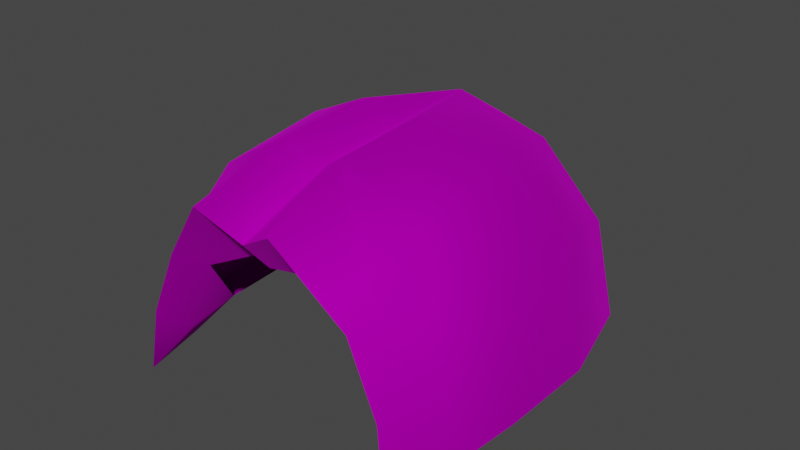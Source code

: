 # Source: Wig_Kate_Hair_PartingCentre.blend  (saved by Blender 4.1.24; exported with 4.5.12 LTS)
import bpy
from mathutils import Matrix  # noqa: F401  (used for matrix-valued properties, if any)

bpy.ops.wm.read_factory_settings(use_empty=True)
scene = bpy.context.scene
scene.name = 'Scene'

# ---- collections
col_collection = bpy.data.collections.new('Collection'); scene.collection.children.link(col_collection)

# ---- images (referenced by path relative to the original .blend; pixels are not part of the script)
import os
ASSET_DIR = os.environ.get("B2B_ASSET_DIR", "")  # directory of the original .blend (textures are referenced by path, not embedded)
HERE = os.path.dirname(os.path.abspath(__file__))  # packed textures are extracted next to this script under _unpacked/

def load_image(name, relpath, width, height, colorspace="sRGB"):
    """Load a texture the original file referenced (path relative to the .blend, or extracted next to this script)."""
    p = next((c for c in (os.path.join(HERE, relpath), os.path.join(ASSET_DIR, relpath)) if relpath and os.path.exists(c)), "")
    if p:
        img = bpy.data.images.load(p, check_existing=True)
        img.name = name
    else:  # same state as the original file: an image datablock whose file is absent (Cycles renders it pink)
        img = bpy.data.images.new(name, width, height)
        img.source = "FILE"
        img.filepath = "//" + (relpath or name)
    img.colorspace_settings.name = colorspace
    return img
img_f_haircurly_long_png = load_image('F_HairCurly_Long.png', 'F_HairCurly_Long.png', 1024, 1024, 'sRGB')

# ---- materials (node trees are filled in below, after node groups)
mat_10___default_001 = bpy.data.materials.new('10 - Default.001')
mat_10___default_001.use_transparent_shadow = False
mat_10___default_001.diffuse_color = (0.5882, 0.5882, 0.5882, 1.0)
mat_10___default_001.roughness = 0.8586
mat_10___default_001.specular_intensity = 0.0
mat_10___default_001.metallic = 1.0

# ---- material node trees
mat_10___default_001.use_nodes = True; mat_10___default_001.node_tree.nodes.clear()
_N = mat_10___default_001.node_tree.nodes; _L = mat_10___default_001.node_tree.links
n0 = _N.new('ShaderNodeBsdfPrincipled'); n0.name = 'Principled BSDF'; n0.location = (10, 300)
n0.distribution = 'GGX'
n0.subsurface_method = 'BURLEY'
n0.inputs[1].default_value = 1.0
n0.inputs[2].default_value = 0.8586
n0.inputs[3].default_value = 1.45
n0.inputs[13].default_value = 0.0
n0.inputs[27].default_value = (0.0, 0.0, 0.0, 1.0)
n1 = _N.new('ShaderNodeOutputMaterial'); n1.name = 'Material Output'; n1.location = (300, 300)
n2 = _N.new('ShaderNodeNormalMap'); n2.name = 'Normal Map'; n2.location = (-300, -300)
n2.label = 'Normal/Map'
n3 = _N.new('ShaderNodeTexImage'); n3.name = 'Image Texture'; n3.location = (-300, 600)
n3.image = img_f_haircurly_long_png
_L.new(n0.outputs[0], n1.inputs[0])
_L.new(n2.outputs[0], n0.inputs[5])
_L.new(n3.outputs[0], n0.inputs[0])
n1.is_active_output = True

# ---- world
world_world = bpy.data.worlds.new('World'); scene.world = world_world
world_world.use_nodes = True; world_world.node_tree.nodes.clear()
_N = world_world.node_tree.nodes; _L = world_world.node_tree.links
n0 = _N.new('ShaderNodeOutputWorld'); n0.name = 'World Output'; n0.location = (300, 300)
n1 = _N.new('ShaderNodeBackground'); n1.name = 'Background'; n1.location = (10, 300)
n1.inputs[0].default_value = (0.05088, 0.05088, 0.05088, 1.0)
_L.new(n1.outputs[0], n0.inputs[0])
n0.is_active_output = True
world_world.color = (0.05088, 0.05088, 0.05088)
world_world.use_sun_shadow = False
world_world.sun_shadow_jitter_overblur = 0.0

# ---- meshes
me_mesh_002 = bpy.data.meshes.new('Mesh.002')
me_mesh_002.from_pydata([(-3.807e-07, -1.911, 2.04), (-0.4109, -0.9265, 2.753), (-0.5194, -2.057, 2.351), (-2.064e-07, -0.7561, 2.477), (-0.4109, 0.3359, 2.818), (-4.361e-08, 0.3217, 2.571), (1.492e-07, 1.598, 2.662), (-1.335, -1.481, 1.641), (-1.433, -0.7722, 2.127), (-1.337, 0.5297, 2.369), (-0.8706, 2.076, 2.132), (-1.989, -1.223, 0.9441), (-2.159, -0.5377, 1.316), (-1.983, 0.7883, 1.669), (-1.613, 2.207, 1.233), (-2.147, -1.114, 0.02647), (-2.27, -0.4193, 0.1148), (-2.306, 0.7992, 0.155), (-1.91, 2.158, 0.07707), (-0.862, 2.728, 1.166), (2.74e-07, 2.425, 2.14), (-1.119, 2.691, 0.04627), (3.651e-07, 3.028, 0.02639), (3.528e-07, 2.947, 1.12), (-1.747, -1.873, -0.1777), (-1.707, -1.287, 0.1161), (-1.638, -1.823, 0.6113), (-3.298e-07, -1.573, 1.642), (-0.3303, -1.441, 1.622), (-1.258, -1.813, 1.467), (-1.106, -1.431, 1.22), (-1.766, -1.175, -0.01032), (-1.94, -0.4249, 0.0529), (-1.941, 0.791, 0.1241), (-1.689, 1.971, 0.04562), (-0.982, 2.411, 0.01996), (3.162e-07, 2.705, 0.002763), (-3.807e-07, -1.911, 2.04), (0.4109, -0.9265, 2.753), (-2.064e-07, -0.7561, 2.477), (0.5194, -2.057, 2.351), (0.4109, 0.3359, 2.818), (-4.361e-08, 0.3217, 2.571), (1.335, -1.481, 1.641), (1.433, -0.7722, 2.127), (1.337, 0.5297, 2.369), (0.8706, 2.076, 2.132), (1.989, -1.223, 0.9441), (2.159, -0.5377, 1.316), (1.983, 0.7883, 1.669), (1.613, 2.207, 1.233), (2.147, -1.114, 0.02647), (2.27, -0.4193, 0.1148), (2.306, 0.7992, 0.155), (1.91, 2.158, 0.07707), (0.862, 2.728, 1.166), (1.119, 2.691, 0.04627), (1.747, -1.873, -0.1777), (1.638, -1.823, 0.6113), (1.707, -1.287, 0.1161), (-3.298e-07, -1.573, 1.642), (0.3303, -1.441, 1.622), (1.258, -1.813, 1.467), (1.106, -1.431, 1.22), (1.766, -1.175, -0.01032), (1.94, -0.4249, 0.0529), (1.941, 0.791, 0.1241), (1.689, 1.971, 0.04562), (0.982, 2.411, 0.01996)], [], [(0, 1, 2), (1, 0, 3), (3, 4, 1), (4, 3, 5), (5, 6, 4), (7, 1, 8), (1, 7, 2), (8, 4, 9), (4, 8, 1), (9, 6, 10), (6, 9, 4), (11, 8, 12), (8, 11, 7), (12, 9, 13), (9, 12, 8), (13, 10, 14), (10, 13, 9), (15, 12, 16), (12, 15, 11), (16, 13, 17), (13, 16, 12), (17, 14, 18), (14, 17, 13), (19, 10, 20), (10, 19, 14), (21, 14, 19), (14, 21, 18), (22, 19, 23), (19, 22, 21), (19, 20, 23), (10, 6, 20), (24, 25, 26), (2, 27, 0), (27, 2, 28), (29, 28, 2), (28, 29, 30), (26, 30, 29), (30, 26, 25), (24, 31, 25), (31, 24, 15), (26, 15, 24), (15, 26, 11), (29, 11, 26), (11, 29, 7), (7, 29, 2), (30, 25, 32), (32, 25, 31), (15, 32, 31), (32, 15, 16), (16, 33, 32), (33, 16, 17), (17, 34, 33), (34, 17, 18), (18, 35, 34), (35, 18, 21), (35, 22, 36), (22, 35, 21), (37, 38, 39), (38, 37, 40), (39, 41, 42), (41, 39, 38), (42, 41, 6), (43, 38, 40), (38, 43, 44), (44, 41, 38), (41, 44, 45), (45, 6, 41), (6, 45, 46), (47, 44, 43), (44, 47, 48), (48, 45, 44), (45, 48, 49), (49, 46, 45), (46, 49, 50), (51, 48, 47), (48, 51, 52), (52, 49, 48), (49, 52, 53), (53, 50, 49), (50, 53, 54), (55, 46, 50), (46, 55, 20), (56, 50, 54), (50, 56, 55), (22, 55, 56), (55, 22, 23), (55, 23, 20), (46, 20, 6), (57, 58, 59), (40, 60, 61), (60, 40, 37), (62, 61, 63), (61, 62, 40), (58, 63, 59), (63, 58, 62), (57, 64, 51), (64, 57, 59), (58, 51, 47), (51, 58, 57), (62, 47, 43), (47, 62, 58), (43, 40, 62), (63, 65, 59), (65, 64, 59), (51, 65, 52), (65, 51, 64), (52, 66, 53), (66, 52, 65), (53, 67, 54), (67, 53, 66), (54, 68, 56), (68, 54, 67), (68, 22, 56), (22, 68, 36)])
me_mesh_002.polygons.foreach_set('use_smooth', [True] * 114)
_k = set([(0, 2), (2, 29), (15, 16), (15, 24), (16, 17), (16, 32), (17, 18), (18, 21), (21, 22), (22, 56), (24, 26), (26, 29), (31, 32), (37, 38), (37, 40), (40, 62), (51, 52), (51, 57), (52, 53), (53, 54), (54, 56), (57, 58), (58, 62), (59, 65), (64, 65)])
me_mesh_002.attributes.new('sharp_edge', 'BOOLEAN', 'EDGE').data.foreach_set('value', [ (min(e.vertices), max(e.vertices)) in _k for e in me_mesh_002.edges])
_uv = me_mesh_002.uv_layers.new(name='uvs_0')
_uv.uv.foreach_set('vector', [0.05084, 0.05954, 0.129, 0.079, 0.05695, 0.101, 0.129, 0.079, 0.05084, 0.05954, 0.1294, 0.04411, 0.1294, 0.04411, 0.202, 0.07267, 0.129, 0.079, 0.202, 0.07267, 0.1294, 0.04411, 0.1991, 0.04024, 0.1991, 0.04024, 0.3834, 0.06281, 0.202, 0.07267, 0.08834, 0.1708, 0.129, 0.079, 0.1396, 0.1497, 0.129, 0.079, 0.08834, 0.1708, 0.05695, 0.101, 0.1396, 0.1497, 0.202, 0.07267, 0.2145, 0.1343, 0.202, 0.07267, 0.1396, 0.1497, 0.129, 0.079, 0.2145, 0.1343, 0.3834, 0.06281, 0.3364, 0.1295, 0.3834, 0.06281, 0.2145, 0.1343, 0.202, 0.07267, 0.1076, 0.2323, 0.1396, 0.1497, 0.1539, 0.216, 0.1396, 0.1497, 0.1076, 0.2323, 0.08834, 0.1708, 0.1539, 0.216, 0.2145, 0.1343, 0.229, 0.1921, 0.2145, 0.1343, 0.1539, 0.216, 0.1396, 0.1497, 0.229, 0.1921, 0.3364, 0.1295, 0.3011, 0.2054, 0.3364, 0.1295, 0.229, 0.1921, 0.2145, 0.1343, 0.1087, 0.3008, 0.1539, 0.216, 0.1553, 0.3002, 0.1539, 0.216, 0.1087, 0.3008, 0.1076, 0.2323, 0.1553, 0.3002, 0.229, 0.1921, 0.2268, 0.2981, 0.229, 0.1921, 0.1553, 0.3002, 0.1539, 0.216, 0.2268, 0.2981, 0.3011, 0.2054, 0.2949, 0.2955, 0.3011, 0.2054, 0.2268, 0.2981, 0.229, 0.1921, 0.349, 0.2138, 0.3364, 0.1295, 0.3798, 0.1443, 0.3364, 0.1295, 0.349, 0.2138, 0.3011, 0.2054, 0.34, 0.2968, 0.3011, 0.2054, 0.349, 0.2138, 0.3011, 0.2054, 0.34, 0.2968, 0.2949, 0.2955, 0.3859, 0.2981, 0.349, 0.2138, 0.3827, 0.2182, 0.349, 0.2138, 0.3859, 0.2981, 0.34, 0.2968, 0.349, 0.2138, 0.3798, 0.1443, 0.3827, 0.2182, 0.3364, 0.1295, 0.3834, 0.06281, 0.3798, 0.1443, 0.05523, 0.3068, 0.09218, 0.3256, 0.05448, 0.2438, 0.05695, 0.101, 0.1001, 0.04986, 0.05084, 0.05954, 0.1001, 0.04986, 0.05695, 0.101, 0.1001, 0.08783, 0.06375, 0.1778, 0.1001, 0.08783, 0.05695, 0.101, 0.1001, 0.08783, 0.06375, 0.1778, 0.08834, 0.1708, 0.05448, 0.2438, 0.08834, 0.1708, 0.06375, 0.1778, 0.08834, 0.1708, 0.05448, 0.2438, 0.09218, 0.3256, 0.05523, 0.3068, 0.0998, 0.3216, 0.09218, 0.3256, 0.0998, 0.3216, 0.05523, 0.3068, 0.1087, 0.3008, 0.05448, 0.2438, 0.1087, 0.3008, 0.05523, 0.3068, 0.1087, 0.3008, 0.05448, 0.2438, 0.1076, 0.2323, 0.06375, 0.1778, 0.1076, 0.2323, 0.05448, 0.2438, 0.1076, 0.2323, 0.06375, 0.1778, 0.08834, 0.1708, 0.08834, 0.1708, 0.06375, 0.1778, 0.05695, 0.101, 0.08834, 0.1708, 0.09218, 0.3256, 0.153, 0.3206, 0.153, 0.3206, 0.09218, 0.3256, 0.0998, 0.3216, 0.1087, 0.3008, 0.153, 0.3206, 0.0998, 0.3216, 0.153, 0.3206, 0.1087, 0.3008, 0.1553, 0.3002, 0.1553, 0.3002, 0.2287, 0.3199, 0.153, 0.3206, 0.2287, 0.3199, 0.1553, 0.3002, 0.2268, 0.2981, 0.2268, 0.2981, 0.293, 0.3137, 0.2287, 0.3199, 0.293, 0.3137, 0.2268, 0.2981, 0.2949, 0.2955, 0.2949, 0.2955, 0.3405, 0.3168, 0.293, 0.3137, 0.3405, 0.3168, 0.2949, 0.2955, 0.34, 0.2968, 0.3405, 0.3168, 0.3859, 0.2981, 0.3866, 0.3175, 0.3859, 0.2981, 0.3405, 0.3168, 0.34, 0.2968, 0.7554, 0.04615, 0.6785, 0.07017, 0.676, 0.03535, 0.6785, 0.07017, 0.7554, 0.04615, 0.7518, 0.08796, 0.676, 0.03535, 0.6051, 0.06811, 0.606, 0.0356, 0.6051, 0.06811, 0.676, 0.03535, 0.6785, 0.07017, 0.606, 0.0356, 0.6051, 0.06811, 0.3834, 0.06281, 0.7232, 0.1596, 0.6785, 0.07017, 0.7518, 0.08796, 0.6785, 0.07017, 0.7232, 0.1596, 0.6722, 0.1414, 0.6722, 0.1414, 0.6051, 0.06811, 0.6785, 0.07017, 0.6051, 0.06811, 0.6722, 0.1414, 0.5964, 0.1302, 0.5964, 0.1302, 0.3834, 0.06281, 0.6051, 0.06811, 0.3834, 0.06281, 0.5964, 0.1302, 0.4373, 0.1288, 0.7075, 0.2223, 0.6722, 0.1414, 0.7232, 0.1596, 0.6722, 0.1414, 0.7075, 0.2223, 0.662, 0.2087, 0.662, 0.2087, 0.5964, 0.1302, 0.6722, 0.1414, 0.5964, 0.1302, 0.662, 0.2087, 0.586, 0.189, 0.586, 0.189, 0.4373, 0.1288, 0.5964, 0.1302, 0.4373, 0.1288, 0.586, 0.189, 0.4824, 0.2024, 0.7103, 0.2908, 0.662, 0.2087, 0.7075, 0.2223, 0.662, 0.2087, 0.7103, 0.2908, 0.6651, 0.293, 0.6651, 0.293, 0.586, 0.189, 0.662, 0.2087, 0.586, 0.189, 0.6651, 0.293, 0.5933, 0.2951, 0.5933, 0.2951, 0.4824, 0.2024, 0.586, 0.189, 0.4824, 0.2024, 0.5933, 0.2951, 0.4897, 0.2909, 0.4286, 0.2095, 0.4373, 0.1288, 0.4824, 0.2024, 0.4373, 0.1288, 0.4286, 0.2095, 0.3798, 0.1443, 0.4398, 0.291, 0.4824, 0.2024, 0.4897, 0.2909, 0.4824, 0.2024, 0.4398, 0.291, 0.4286, 0.2095, 0.3859, 0.2981, 0.4286, 0.2095, 0.4398, 0.291, 0.4286, 0.2095, 0.3859, 0.2981, 0.3827, 0.2182, 0.4286, 0.2095, 0.3827, 0.2182, 0.3798, 0.1443, 0.4373, 0.1288, 0.3798, 0.1443, 0.3834, 0.06281, 0.7521, 0.2937, 0.7578, 0.2311, 0.7282, 0.3146, 0.7518, 0.08796, 0.7052, 0.03932, 0.7039, 0.07633, 0.7052, 0.03932, 0.7518, 0.08796, 0.7554, 0.04615, 0.7468, 0.1653, 0.7039, 0.07633, 0.7086, 0.1544, 0.7039, 0.07633, 0.7468, 0.1653, 0.7518, 0.08796, 0.7578, 0.2311, 0.7086, 0.1544, 0.7282, 0.3146, 0.7086, 0.1544, 0.7578, 0.2311, 0.7468, 0.1653, 0.7521, 0.2937, 0.7203, 0.3111, 0.7103, 0.2908, 0.7203, 0.3111, 0.7521, 0.2937, 0.7282, 0.3146, 0.7578, 0.2311, 0.7103, 0.2908, 0.7075, 0.2223, 0.7103, 0.2908, 0.7578, 0.2311, 0.7521, 0.2937, 0.7468, 0.1653, 0.7075, 0.2223, 0.7232, 0.1596, 0.7075, 0.2223, 0.7468, 0.1653, 0.7578, 0.2311, 0.7232, 0.1596, 0.7518, 0.08796, 0.7468, 0.1653, 0.7086, 0.1544, 0.6685, 0.3131, 0.7282, 0.3146, 0.6685, 0.3131, 0.7203, 0.3111, 0.7282, 0.3146, 0.7103, 0.2908, 0.6685, 0.3131, 0.6651, 0.293, 0.6685, 0.3131, 0.7103, 0.2908, 0.7203, 0.3111, 0.6651, 0.293, 0.5926, 0.317, 0.5933, 0.2951, 0.5926, 0.317, 0.6651, 0.293, 0.6685, 0.3131, 0.5933, 0.2951, 0.4928, 0.3091, 0.4897, 0.2909, 0.4928, 0.3091, 0.5933, 0.2951, 0.5926, 0.317, 0.4897, 0.2909, 0.4409, 0.311, 0.4398, 0.291, 0.4409, 0.311, 0.4897, 0.2909, 0.4928, 0.3091, 0.4409, 0.311, 0.3859, 0.2981, 0.4398, 0.291, 0.3859, 0.2981, 0.4409, 0.311, 0.3866, 0.3175])
_uv.active_render = True
_uv = me_mesh_002.uv_layers.new(name='UVChannel_1')
_uv.uv.foreach_set('vector', [0.0, 0.0, 0.0, 0.0, 0.0, 0.0, 0.0, 0.0, 0.0, 0.0, 0.0, 0.0, 0.0, 0.0, 0.0, 0.0, 0.0, 0.0, 0.0, 0.0, 0.0, 0.0, 0.0, 0.0, 0.0, 0.0, 0.0, 0.0, 0.0, 0.0, 0.0, 0.0, 0.0, 0.0, 0.0, 0.0, 0.0, 0.0, 0.0, 0.0, 0.0, 0.0, 0.0, 0.0, 0.0, 0.0, 0.0, 0.0, 0.0, 0.0, 0.0, 0.0, 0.0, 0.0, 0.0, 0.0, 0.0, 0.0, 0.0, 0.0, 0.0, 0.0, 0.0, 0.0, 0.0, 0.0, 0.0, 0.0, 0.0, 0.0, 0.0, 0.0, 0.0, 0.0, 0.0, 0.0, 0.0, 0.0, 0.0, 0.0, 0.0, 0.0, 0.0, 0.0, 0.0, 0.0, 0.0, 0.0, 0.0, 0.0, 0.0, 0.0, 0.0, 0.0, 0.0, 0.0, 0.0, 0.0, 0.0, 0.0, 0.0, 0.0, 0.0, 0.0, 0.0, 0.0, 0.0, 0.0, 0.0, 0.0, 0.0, 0.0, 0.0, 0.0, 0.0, 0.0, 0.0, 0.0, 0.0, 0.0, 0.0, 0.0, 0.0, 0.0, 0.0, 0.0, 0.0, 0.0, 0.0, 0.0, 0.0, 0.0, 0.0, 0.0, 0.0, 0.0, 0.0, 0.0, 0.0, 0.0, 0.0, 0.0, 0.0, 0.0, 0.0, 0.0, 0.0, 0.0, 0.0, 0.0, 0.0, 0.0, 0.0, 0.0, 0.0, 0.0, 0.0, 0.0, 0.0, 0.0, 0.0, 0.0, 0.0, 0.0, 0.0, 0.0, 0.0, 0.0, 0.0, 0.0, 0.0, 0.0, 0.0, 0.0, 0.0, 0.0, 0.0, 0.0, 0.0, 0.0, 0.0, 0.0, 0.0, 0.0, 0.0, 0.0, 0.0, 0.0, 0.0, 0.0, 0.0, 0.0, 0.0, 0.0, 0.0, 0.0, 0.0, 0.0, 0.0, 0.0, 0.0, 0.0, 0.0, 0.0, 0.0, 0.0, 0.0, 0.0, 0.0, 0.0, 0.0, 0.0, 0.0, 0.0, 0.0, 0.0, 0.0, 0.0, 0.0, 0.0, 0.0, 0.0, 0.0, 0.0, 0.0, 0.0, 0.0, 0.0, 0.0, 0.0, 0.0, 0.0, 0.0, 0.0, 0.0, 0.0, 0.0, 0.0, 0.0, 0.0, 0.0, 0.0, 0.0, 0.0, 0.0, 0.0, 0.0, 0.0, 0.0, 0.0, 0.0, 0.0, 0.0, 0.0, 0.0, 0.0, 0.0, 0.0, 0.0, 0.0, 0.0, 0.0, 0.0, 0.0, 0.0, 0.0, 0.0, 0.0, 0.0, 0.0, 0.0, 0.0, 0.0, 0.0, 0.0, 0.0, 0.0, 0.0, 0.0, 0.0, 0.0, 0.0, 0.0, 0.0, 0.0, 0.0, 0.0, 0.0, 0.0, 0.0, 0.0, 0.0, 0.0, 0.0, 0.0, 0.0, 0.0, 0.0, 0.0, 0.0, 0.0, 0.0, 0.0, 0.0, 0.0, 0.0, 0.0, 0.0, 0.0, 0.0, 0.0, 0.0, 0.0, 0.0, 0.0, 0.0, 0.0, 0.0, 0.0, 0.0, 0.0, 0.0, 0.0, 0.0, 0.0, 0.0, 0.0, 0.0, 0.0, 0.0, 0.0, 0.0, 0.0, 0.0, 0.0, 0.0, 0.0, 0.0, 0.0, 0.0, 0.0, 0.0, 0.0, 0.0, 0.0, 0.0, 0.0, 0.0, 0.0, 0.0, 0.0, 0.0, 0.0, 0.0, 0.0, 0.0, 0.0, 0.0, 0.0, 0.0, 0.0, 0.0, 0.0, 0.0, 0.0, 0.0, 0.0, 0.0, 0.0, 0.0, 0.0, 0.0, 0.0, 0.0, 0.0, 0.0, 0.0, 0.0, 0.0, 0.0, 0.0, 0.0, 0.0, 0.0, 0.0, 0.0, 0.0, 0.0, 0.0, 0.0, 0.0, 0.0, 0.0, 0.0, 0.0, 0.0, 0.0, 0.0, 0.0, 0.0, 0.0, 0.0, 0.0, 0.0, 0.0, 0.0, 0.0, 0.0, 0.0, 0.0, 0.0, 0.0, 0.0, 0.0, 0.0, 0.0, 0.0, 0.0, 0.0, 0.0, 0.0, 0.0, 0.0, 0.0, 0.0, 0.0, 0.0, 0.0, 0.0, 0.0, 0.0, 0.0, 0.0, 0.0, 0.0, 0.0, 0.0, 0.0, 0.0, 0.0, 0.0, 0.0, 0.0, 0.0, 0.0, 0.0, 0.0, 0.0, 0.0, 0.0, 0.0, 0.0, 0.0, 0.0, 0.0, 0.0, 0.0, 0.0, 0.0, 0.0, 0.0, 0.0, 0.0, 0.0, 0.0, 0.0, 0.0, 0.0, 0.0, 0.0, 0.0, 0.0, 0.0, 0.0, 0.0, 0.0, 0.0, 0.0, 0.0, 0.0, 0.0, 0.0, 0.0, 0.0, 0.0, 0.0, 0.0, 0.0, 0.0, 0.0, 0.0, 0.0, 0.0, 0.0, 0.0, 0.0, 0.0, 0.0, 0.0, 0.0, 0.0, 0.0, 0.0, 0.0, 0.0, 0.0, 0.0, 0.0, 0.0, 0.0, 0.0, 0.0, 0.0, 0.0, 0.0, 0.0, 0.0, 0.0, 0.0, 0.0, 0.0, 0.0, 0.0, 0.0, 0.0, 0.0, 0.0, 0.0, 0.0, 0.0, 0.0, 0.0, 0.0, 0.0, 0.0, 0.0, 0.0, 0.0, 0.0, 0.0, 0.0, 0.0, 0.0, 0.0, 0.0, 0.0, 0.0, 0.0, 0.0, 0.0, 0.0, 0.0, 0.0, 0.0, 0.0, 0.0, 0.0, 0.0, 0.0, 0.0, 0.0, 0.0, 0.0, 0.0, 0.0, 0.0, 0.0, 0.0, 0.0, 0.0, 0.0, 0.0, 0.0, 0.0, 0.0, 0.0, 0.0, 0.0, 0.0, 0.0, 0.0, 0.0, 0.0, 0.0, 0.0, 0.0, 0.0, 0.0, 0.0, 0.0, 0.0, 0.0, 0.0, 0.0, 0.0, 0.0, 0.0, 0.0, 0.0, 0.0, 0.0, 0.0, 0.0, 0.0, 0.0, 0.0, 0.0, 0.0, 0.0, 0.0, 0.0, 0.0, 0.0, 0.0, 0.0, 0.0, 0.0, 0.0, 0.0, 0.0, 0.0, 0.0, 0.0, 0.0, 0.0, 0.0, 0.0, 0.0, 0.0, 0.0, 0.0, 0.0, 0.0, 0.0, 0.0, 0.0, 0.0, 0.0, 0.0, 0.0, 0.0, 0.0, 0.0, 0.0, 0.0, 0.0, 0.0, 0.0, 0.0, 0.0, 0.0, 0.0, 0.0, 0.0, 0.0, 0.0, 0.0, 0.0, 0.0, 0.0, 0.0, 0.0, 0.0, 0.0, 0.0, 0.0, 0.0, 0.0, 0.0, 0.0, 0.0, 0.0, 0.0, 0.0, 0.0, 0.0, 0.0, 0.0, 0.0, 0.0, 0.0, 0.0, 0.0, 0.0])
me_mesh_002.materials.append(mat_10___default_001)
me_mesh_002.use_remesh_fix_poles = True
me_mesh_002.use_remesh_preserve_attributes = False
me_mesh_002.use_mirror_vertex_groups = False
me_mesh_002.update()
me_mesh_002.normals_split_custom_set([tuple(v) for v in zip(*[iter([0.5676, -0.3141, 0.761, 0.01542, -0.2329, 0.9724, -0.178, -0.3529, 0.9186, 0.01542, -0.2329, 0.9724, 0.5676, -0.3141, 0.761, 0.5853, -0.1519, 0.7964, 0.5853, -0.1519, 0.7964, -0.003434, 0.008664, 1.0, 0.01542, -0.2329, 0.9724, -0.003434, 0.008664, 1.0, 0.5853, -0.1519, 0.7964, 0.5119, -0.06813, 0.8564, 0.5119, -0.06813, 0.8564, -2.925e-08, 0.3202, 0.9474, -0.003434, 0.008664, 1.0, -0.7058, -0.4257, 0.5663, 0.01542, -0.2329, 0.9724, -0.6381, -0.2976, 0.7101, 0.01542, -0.2329, 0.9724, -0.7058, -0.4257, 0.5663, -0.178, -0.3529, 0.9186, -0.6381, -0.2976, 0.7101, -0.003434, 0.008664, 1.0, -0.5802, 0.08145, 0.8104, -0.003434, 0.008664, 1.0, -0.6381, -0.2976, 0.7101, 0.01542, -0.2329, 0.9724, -0.5802, 0.08145, 0.8104, -2.925e-08, 0.3202, 0.9474, -0.4551, 0.5303, 0.7153, -2.925e-08, 0.3202, 0.9474, -0.5802, 0.08145, 0.8104, -0.003434, 0.008664, 1.0, -0.8406, -0.4628, 0.2816, -0.6381, -0.2976, 0.7101, -0.9125, -0.1689, 0.3726, -0.6381, -0.2976, 0.7101, -0.8406, -0.4628, 0.2816, -0.7058, -0.4257, 0.5663, -0.9125, -0.1689, 0.3726, -0.5802, 0.08145, 0.8104, -0.8602, 0.1638, 0.483, -0.5802, 0.08145, 0.8104, -0.9125, -0.1689, 0.3726, -0.6381, -0.2976, 0.7101, -0.8602, 0.1638, 0.483, -0.4551, 0.5303, 0.7153, -0.7273, 0.5879, 0.3542, -0.4551, 0.5303, 0.7153, -0.8602, 0.1638, 0.483, -0.5802, 0.08145, 0.8104, -0.9208, -0.3755, 0.1053, -0.9125, -0.1689, 0.3726, -0.9901, -0.07597, 0.1179, -0.9125, -0.1689, 0.3726, -0.9208, -0.3755, 0.1053, -0.8406, -0.4628, 0.2816, -0.9901, -0.07597, 0.1179, -0.8602, 0.1638, 0.483, -0.9682, 0.1309, 0.2134, -0.8602, 0.1638, 0.483, -0.9901, -0.07597, 0.1179, -0.9125, -0.1689, 0.3726, -0.9682, 0.1309, 0.2134, -0.7273, 0.5879, 0.3542, -0.8044, 0.5652, 0.1829, -0.7273, 0.5879, 0.3542, -0.9682, 0.1309, 0.2134, -0.8602, 0.1638, 0.483, -0.3825, 0.8799, 0.2819, -0.4551, 0.5303, 0.7153, 6.606e-08, 0.7399, 0.6728, -0.4551, 0.5303, 0.7153, -0.3825, 0.8799, 0.2819, -0.7273, 0.5879, 0.3542, -0.4435, 0.8932, 0.07481, -0.7273, 0.5879, 0.3542, -0.3825, 0.8799, 0.2819, -0.7273, 0.5879, 0.3542, -0.4435, 0.8932, 0.07481, -0.8044, 0.5652, 0.1829, 2.019e-07, 0.9986, 0.05241, -0.3825, 0.8799, 0.2819, 2.145e-07, 0.9666, 0.2563, -0.3825, 0.8799, 0.2819, 2.019e-07, 0.9986, 0.05241, -0.4435, 0.8932, 0.07481, -0.3825, 0.8799, 0.2819, 6.606e-08, 0.7399, 0.6728, 2.145e-07, 0.9666, 0.2563, -0.4551, 0.5303, 0.7153, -2.925e-08, 0.3202, 0.9474, 6.606e-08, 0.7399, 0.6728, 0.8784, 0.09175, -0.4691, 0.9345, 0.07773, -0.3473, 0.8812, -0.2877, -0.3751, 0.1238, -0.7789, -0.6148, -0.2214, -0.7222, -0.6553, -0.17, -0.7514, -0.6375, -0.2214, -0.7222, -0.6553, 0.1238, -0.7789, -0.6148, 0.1029, -0.7493, -0.6541, 0.5508, -0.6393, -0.5365, 0.1029, -0.7493, -0.6541, 0.1238, -0.7789, -0.6148, 0.1029, -0.7493, -0.6541, 0.5508, -0.6393, -0.5365, 0.6797, -0.4732, -0.5604, 0.8812, -0.2877, -0.3751, 0.6797, -0.4732, -0.5604, 0.5508, -0.6393, -0.5365, 0.6797, -0.4732, -0.5604, 0.8812, -0.2877, -0.3751, 0.9345, 0.07773, -0.3473, 0.8784, 0.09175, -0.4691, 0.5959, 0.2307, -0.7692, 0.9345, 0.07773, -0.3473, 0.5959, 0.2307, -0.7692, 0.8784, 0.09175, -0.4691, -0.09292, 0.1235, -0.988, -0.8057, -0.5567, 0.2024, -0.9208, -0.3755, 0.1053, -0.858, -0.4913, 0.1501, -0.9208, -0.3755, 0.1053, -0.8057, -0.5567, 0.2024, -0.8406, -0.4628, 0.2816, -0.7395, -0.4798, 0.4722, -0.8406, -0.4628, 0.2816, -0.8057, -0.5567, 0.2024, -0.8406, -0.4628, 0.2816, -0.7395, -0.4798, 0.4722, -0.7058, -0.4257, 0.5663, -0.7058, -0.4257, 0.5663, -0.7395, -0.4798, 0.4722, -0.178, -0.3529, 0.9186, 0.6797, -0.4732, -0.5604, 0.9345, 0.07773, -0.3473, 0.8867, 0.2101, -0.4119, 0.8867, 0.2101, -0.4119, 0.9345, 0.07773, -0.3473, 0.5959, 0.2307, -0.7692, -0.09292, 0.1235, -0.988, -0.168, 0.07189, -0.9832, 0.5959, 0.2307, -0.7692, -0.168, 0.07189, -0.9832, -0.09292, 0.1235, -0.988, -0.1731, 0.07055, -0.9824, -0.1731, 0.07054, -0.9824, -0.09264, -0.008551, -0.9957, -0.1681, 0.07188, -0.9832, -0.09264, -0.008551, -0.9957, -0.1731, 0.07054, -0.9824, -0.08922, -0.003368, -0.996, -0.08922, -0.003368, -0.996, -0.1132, 0.02533, -0.9933, -0.09264, -0.008551, -0.9957, -0.1132, 0.02533, -0.9933, -0.08922, -0.003368, -0.996, -0.1137, 0.02986, -0.9931, -0.1137, 0.02986, -0.9931, -0.05829, 0.06661, -0.9961, -0.1132, 0.02533, -0.9933, -0.05829, 0.06661, -0.9961, -0.1137, 0.02986, -0.9931, -0.05852, 0.06514, -0.9962, -0.05829, 0.06661, -0.9961, -1.821e-09, 0.07312, -0.9973, 2.005e-09, 0.07283, -0.9973, -1.821e-09, 0.07312, -0.9973, -0.05829, 0.06661, -0.9961, -0.05852, 0.06514, -0.9962, -0.5676, -0.3141, 0.761, -0.01541, -0.2329, 0.9724, -0.5853, -0.1519, 0.7964, -0.01541, -0.2329, 0.9724, -0.5676, -0.3141, 0.761, 0.1781, -0.3529, 0.9186, -0.5853, -0.1519, 0.7964, 0.003434, 0.008664, 1.0, -0.5119, -0.06813, 0.8564, 0.003434, 0.008664, 1.0, -0.5853, -0.1519, 0.7964, -0.01541, -0.2329, 0.9724, -0.5119, -0.06813, 0.8564, 0.003434, 0.008664, 1.0, -2.925e-08, 0.3202, 0.9474, 0.7058, -0.4257, 0.5663, -0.01541, -0.2329, 0.9724, 0.1781, -0.3529, 0.9186, -0.01541, -0.2329, 0.9724, 0.7058, -0.4257, 0.5663, 0.6381, -0.2976, 0.7101, 0.6381, -0.2976, 0.7101, 0.003434, 0.008664, 1.0, -0.01541, -0.2329, 0.9724, 0.003434, 0.008664, 1.0, 0.6381, -0.2976, 0.7101, 0.5802, 0.08145, 0.8104, 0.5802, 0.08145, 0.8104, -2.925e-08, 0.3202, 0.9474, 0.003434, 0.008664, 1.0, -2.925e-08, 0.3202, 0.9474, 0.5802, 0.08145, 0.8104, 0.4551, 0.5303, 0.7153, 0.8406, -0.4628, 0.2816, 0.6381, -0.2976, 0.7101, 0.7058, -0.4257, 0.5663, 0.6381, -0.2976, 0.7101, 0.8406, -0.4628, 0.2816, 0.9125, -0.1689, 0.3726, 0.9125, -0.1689, 0.3726, 0.5802, 0.08145, 0.8104, 0.6381, -0.2976, 0.7101, 0.5802, 0.08145, 0.8104, 0.9125, -0.1689, 0.3726, 0.8602, 0.1638, 0.483, 0.8602, 0.1638, 0.483, 0.4551, 0.5303, 0.7153, 0.5802, 0.08145, 0.8104, 0.4551, 0.5303, 0.7153, 0.8602, 0.1638, 0.483, 0.7273, 0.5879, 0.3542, 0.9208, -0.3755, 0.1053, 0.9125, -0.1689, 0.3726, 0.8406, -0.4628, 0.2816, 0.9125, -0.1689, 0.3726, 0.9208, -0.3755, 0.1053, 0.9901, -0.07598, 0.1179, 0.9901, -0.07598, 0.1179, 0.8602, 0.1638, 0.483, 0.9125, -0.1689, 0.3726, 0.8602, 0.1638, 0.483, 0.9901, -0.07598, 0.1179, 0.9682, 0.1309, 0.2134, 0.9682, 0.1309, 0.2134, 0.7273, 0.5879, 0.3542, 0.8602, 0.1638, 0.483, 0.7273, 0.5879, 0.3542, 0.9682, 0.1309, 0.2134, 0.8044, 0.5652, 0.1829, 0.3825, 0.8799, 0.2819, 0.4551, 0.5303, 0.7153, 0.7273, 0.5879, 0.3542, 0.4551, 0.5303, 0.7153, 0.3825, 0.8799, 0.2819, 6.606e-08, 0.7399, 0.6728, 0.4435, 0.8932, 0.07481, 0.7273, 0.5879, 0.3542, 0.8044, 0.5652, 0.1829, 0.7273, 0.5879, 0.3542, 0.4435, 0.8932, 0.07481, 0.3825, 0.8799, 0.2819, 2.019e-07, 0.9986, 0.05241, 0.3825, 0.8799, 0.2819, 0.4435, 0.8932, 0.07481, 0.3825, 0.8799, 0.2819, 2.019e-07, 0.9986, 0.05241, 2.145e-07, 0.9666, 0.2563, 0.3825, 0.8799, 0.2819, 2.145e-07, 0.9666, 0.2563, 6.606e-08, 0.7399, 0.6728, 0.4551, 0.5303, 0.7153, 6.606e-08, 0.7399, 0.6728, -2.925e-08, 0.3202, 0.9474, -0.8784, 0.09175, -0.4691, -0.8812, -0.2877, -0.3751, -0.9345, 0.07773, -0.3473, -0.1239, -0.7789, -0.6148, 0.2214, -0.7222, -0.6553, -0.1029, -0.7493, -0.6541, 0.2214, -0.7222, -0.6553, -0.1239, -0.7789, -0.6148, 0.17, -0.7514, -0.6375, -0.5508, -0.6393, -0.5365, -0.1029, -0.7493, -0.6541, -0.6797, -0.4732, -0.5605, -0.1029, -0.7493, -0.6541, -0.5508, -0.6393, -0.5365, -0.1239, -0.7789, -0.6148, -0.8812, -0.2877, -0.3751, -0.6797, -0.4732, -0.5605, -0.9345, 0.07773, -0.3473, -0.6797, -0.4732, -0.5605, -0.8812, -0.2877, -0.3751, -0.5508, -0.6393, -0.5365, -0.8784, 0.09175, -0.4691, -0.5959, 0.2307, -0.7692, 0.09292, 0.1235, -0.988, -0.5959, 0.2307, -0.7692, -0.8784, 0.09175, -0.4691, -0.9345, 0.07773, -0.3473, 0.8057, -0.5567, 0.2024, 0.9208, -0.3755, 0.1053, 0.8406, -0.4628, 0.2816, 0.9208, -0.3755, 0.1053, 0.8057, -0.5567, 0.2024, 0.858, -0.4913, 0.1501, 0.7395, -0.4797, 0.4722, 0.8406, -0.4628, 0.2816, 0.7058, -0.4257, 0.5663, 0.8406, -0.4628, 0.2816, 0.7395, -0.4797, 0.4722, 0.8057, -0.5567, 0.2024, 0.7058, -0.4257, 0.5663, 0.1781, -0.3529, 0.9186, 0.7395, -0.4797, 0.4722, -0.6797, -0.4732, -0.5605, -0.8867, 0.2101, -0.4119, -0.9345, 0.07773, -0.3473, -0.8867, 0.2101, -0.4118, -0.5959, 0.2307, -0.7692, -0.9345, 0.07773, -0.3473, 0.09292, 0.1235, -0.988, 0.168, 0.0719, -0.9832, 0.1731, 0.07056, -0.9824, 0.168, 0.0719, -0.9832, 0.09292, 0.1235, -0.988, -0.5959, 0.2307, -0.7692, 0.1731, 0.07056, -0.9824, 0.09264, -0.008551, -0.9957, 0.08922, -0.003368, -0.996, 0.09264, -0.008551, -0.9957, 0.1731, 0.07056, -0.9824, 0.168, 0.0719, -0.9832, 0.08922, -0.003368, -0.996, 0.1132, 0.02533, -0.9933, 0.1137, 0.02986, -0.9931, 0.1132, 0.02533, -0.9933, 0.08922, -0.003368, -0.996, 0.09264, -0.008551, -0.9957, 0.1137, 0.02986, -0.9931, 0.05829, 0.06661, -0.9961, 0.05852, 0.06514, -0.9962, 0.05829, 0.06661, -0.9961, 0.1137, 0.02986, -0.9931, 0.1132, 0.02533, -0.9933, 0.05829, 0.06661, -0.9961, -1.821e-09, 0.07312, -0.9973, 0.05852, 0.06514, -0.9962, -1.821e-09, 0.07312, -0.9973, 0.05829, 0.06661, -0.9961, 2.005e-09, 0.07283, -0.9973])] * 3)])

# ---- objects
ob_boxofjars003 = bpy.data.objects.new('BoxOfJars003', me_mesh_002)

# ---- transforms, parenting, visibility, modifiers, constraints
ob_boxofjars003.location = (0.0, 0.0, 0.0)
ob_boxofjars003.rotation_euler = (-1.629e-07, 0.0, 0.0)
ob_boxofjars003.scale = (0.0254, 0.0254, 0.0254)
ob_boxofjars003.color = (0.8, 0.8, 0.8, 1.0)
ob_boxofjars003.lineart.crease_threshold = 0.0

# ---- collection membership
col_collection.objects.link(ob_boxofjars003)

# ---- scene / render settings (as saved in the file)
scene.frame_start = 1; scene.frame_end = 250; scene.frame_set(1)
scene.render.engine = 'BLENDER_EEVEE_NEXT'
scene.cycles.use_denoising = False
scene.cycles.samples = 128
scene.cycles.sampling_pattern = 'TABULATED_SOBOL'
scene.cycles.use_adaptive_sampling = False
scene.cycles.use_light_tree = False
scene.eevee.ray_tracing_options.trace_max_roughness = 0.0
scene.view_settings.view_transform = 'Filmic'
bpy.context.view_layer.update()

# ---- added for rendering (the .blend has no active camera and no usable light): camera, sun
cam_auto = bpy.data.cameras.new('AutoCamera')
cam_auto.lens = 50.0
cam_auto.sensor_width = 36.0
cam_auto.clip_end = 1000.0
ob_auto_camera = bpy.data.objects.new('AutoCamera', cam_auto)
scene.collection.objects.link(ob_auto_camera)
ob_auto_camera.location = (0.185045, -0.209719, 0.181563)
ob_auto_camera.rotation_euler = (1.09748, -7.21219e-08, 0.694738)
scene.camera = ob_auto_camera
light_auto_sun = bpy.data.lights.new('AutoSun', 'SUN')
light_auto_sun.energy = 3.0
light_auto_sun.angle = 0.0523599
ob_auto_sun = bpy.data.objects.new('AutoSun', light_auto_sun)
scene.collection.objects.link(ob_auto_sun)
ob_auto_sun.rotation_euler = (0.872665, 0.174533, 0.523599)
bpy.context.view_layer.update()

